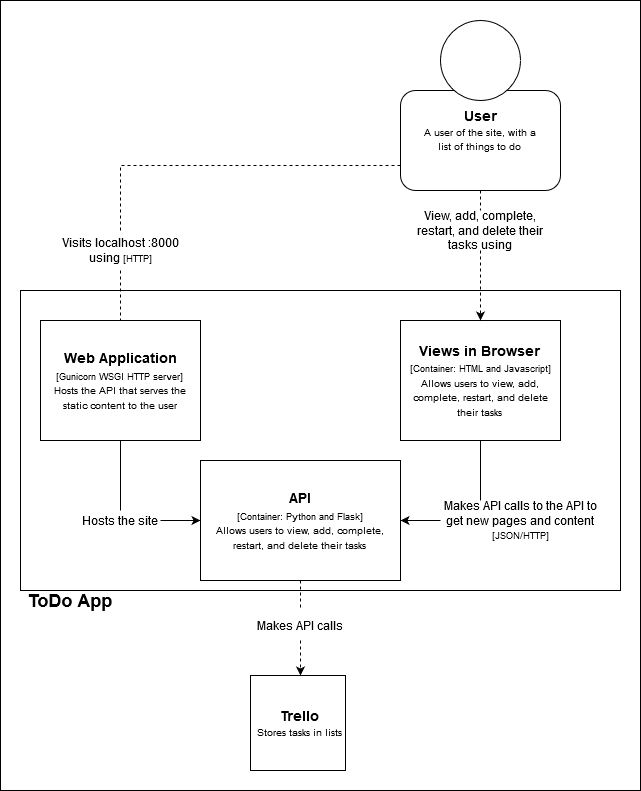

The diagram above was exported from draw.io. Its source (the exported page's mxGraphModel, read from the mxfile embedded in the PNG):
<mxGraphModel dx="1422" dy="774" grid="1" gridSize="10" guides="1" tooltips="1" connect="1" arrows="1" fold="1" page="1" pageScale="1" pageWidth="827" pageHeight="1169" math="0" shadow="0">
  <root>
    <mxCell id="0" />
    <mxCell id="1" parent="0" />
    <mxCell id="y8OO_PjV2oMUSj4Vfpxl-54" value="" style="rounded=0;whiteSpace=wrap;html=1;" vertex="1" parent="1">
      <mxGeometry x="40" width="640" height="790" as="geometry" />
    </mxCell>
    <mxCell id="y8OO_PjV2oMUSj4Vfpxl-50" value="" style="rounded=0;whiteSpace=wrap;html=1;" vertex="1" parent="1">
      <mxGeometry x="60" y="290" width="600" height="300" as="geometry" />
    </mxCell>
    <mxCell id="y8OO_PjV2oMUSj4Vfpxl-16" value="" style="rounded=0;whiteSpace=wrap;html=1;" vertex="1" parent="1">
      <mxGeometry x="440" y="320" width="160" height="120" as="geometry" />
    </mxCell>
    <mxCell id="y8OO_PjV2oMUSj4Vfpxl-14" style="edgeStyle=orthogonalEdgeStyle;rounded=0;orthogonalLoop=1;jettySize=auto;html=1;exitX=0.5;exitY=1;exitDx=0;exitDy=0;entryX=0.5;entryY=0;entryDx=0;entryDy=0;startArrow=none;startFill=0;endArrow=none;endFill=0;dashed=1;" edge="1" parent="1" source="y8OO_PjV2oMUSj4Vfpxl-9" target="y8OO_PjV2oMUSj4Vfpxl-11">
      <mxGeometry relative="1" as="geometry" />
    </mxCell>
    <mxCell id="y8OO_PjV2oMUSj4Vfpxl-28" style="edgeStyle=orthogonalEdgeStyle;rounded=0;orthogonalLoop=1;jettySize=auto;html=1;exitX=0.5;exitY=1;exitDx=0;exitDy=0;entryX=0.5;entryY=0;entryDx=0;entryDy=0;startArrow=none;startFill=0;endArrow=none;endFill=0;dashed=1;" edge="1" parent="1" source="y8OO_PjV2oMUSj4Vfpxl-29" target="y8OO_PjV2oMUSj4Vfpxl-27">
      <mxGeometry relative="1" as="geometry" />
    </mxCell>
    <mxCell id="y8OO_PjV2oMUSj4Vfpxl-9" value="" style="rounded=1;whiteSpace=wrap;html=1;" vertex="1" parent="1">
      <mxGeometry x="440" y="90" width="160" height="100" as="geometry" />
    </mxCell>
    <mxCell id="y8OO_PjV2oMUSj4Vfpxl-4" value="&lt;div&gt;&lt;font style=&quot;font-size: 14px&quot;&gt;&lt;b&gt;User&lt;/b&gt;&lt;/font&gt;&lt;/div&gt;&lt;div&gt;&lt;font style=&quot;font-size: 10px&quot;&gt;A user of the site, with a list of things to do&lt;/font&gt;&lt;br&gt;&lt;/div&gt;" style="text;html=1;strokeColor=none;fillColor=none;align=center;verticalAlign=middle;whiteSpace=wrap;rounded=0;" vertex="1" parent="1">
      <mxGeometry x="460" y="80" width="120" height="100" as="geometry" />
    </mxCell>
    <mxCell id="y8OO_PjV2oMUSj4Vfpxl-21" style="edgeStyle=orthogonalEdgeStyle;rounded=0;orthogonalLoop=1;jettySize=auto;html=1;exitX=0.5;exitY=1;exitDx=0;exitDy=0;startArrow=none;startFill=0;endArrow=none;endFill=0;entryX=0.5;entryY=0;entryDx=0;entryDy=0;dashed=1;" edge="1" parent="1" source="y8OO_PjV2oMUSj4Vfpxl-39" target="y8OO_PjV2oMUSj4Vfpxl-20">
      <mxGeometry relative="1" as="geometry">
        <mxPoint x="315" y="480" as="targetPoint" />
      </mxGeometry>
    </mxCell>
    <mxCell id="y8OO_PjV2oMUSj4Vfpxl-41" style="edgeStyle=orthogonalEdgeStyle;rounded=0;orthogonalLoop=1;jettySize=auto;html=1;exitX=0;exitY=0.5;exitDx=0;exitDy=0;entryX=1;entryY=0.5;entryDx=0;entryDy=0;startArrow=none;startFill=0;endArrow=classic;endFill=1;" edge="1" parent="1" source="y8OO_PjV2oMUSj4Vfpxl-43" target="y8OO_PjV2oMUSj4Vfpxl-39">
      <mxGeometry relative="1" as="geometry" />
    </mxCell>
    <mxCell id="y8OO_PjV2oMUSj4Vfpxl-45" style="edgeStyle=orthogonalEdgeStyle;rounded=0;orthogonalLoop=1;jettySize=auto;html=1;exitX=0.5;exitY=1;exitDx=0;exitDy=0;entryX=0.25;entryY=0;entryDx=0;entryDy=0;startArrow=none;startFill=0;endArrow=none;endFill=0;" edge="1" parent="1" source="y8OO_PjV2oMUSj4Vfpxl-5" target="y8OO_PjV2oMUSj4Vfpxl-43">
      <mxGeometry relative="1" as="geometry" />
    </mxCell>
    <mxCell id="y8OO_PjV2oMUSj4Vfpxl-5" value="&lt;div&gt;&lt;font style=&quot;font-size: 14px&quot;&gt;&lt;b&gt;Views in Browser&lt;/b&gt;&lt;/font&gt;&lt;br&gt;&lt;font style=&quot;font-size: 14px&quot;&gt;&lt;font style=&quot;font-size: 14px&quot;&gt;&lt;font style=&quot;font-size: 9px&quot;&gt;[Container: HTML and Javascript]&lt;/font&gt;&lt;/font&gt;&lt;/font&gt;&lt;/div&gt;&lt;div&gt;&lt;font style=&quot;font-size: 10px&quot;&gt;Allows users to view, add, complete, restart, and delete their tasks&lt;/font&gt;&lt;br&gt;&lt;/div&gt;" style="text;html=1;strokeColor=none;fillColor=none;align=center;verticalAlign=middle;whiteSpace=wrap;rounded=0;" vertex="1" parent="1">
      <mxGeometry x="440" y="320" width="160" height="120" as="geometry" />
    </mxCell>
    <mxCell id="y8OO_PjV2oMUSj4Vfpxl-10" value="" style="ellipse;whiteSpace=wrap;html=1;aspect=fixed;" vertex="1" parent="1">
      <mxGeometry x="480" y="20" width="80" height="80" as="geometry" />
    </mxCell>
    <mxCell id="y8OO_PjV2oMUSj4Vfpxl-15" style="edgeStyle=orthogonalEdgeStyle;rounded=0;orthogonalLoop=1;jettySize=auto;html=1;exitX=0.5;exitY=1;exitDx=0;exitDy=0;entryX=0.5;entryY=0;entryDx=0;entryDy=0;startArrow=none;startFill=0;endArrow=classic;endFill=1;dashed=1;" edge="1" parent="1" source="y8OO_PjV2oMUSj4Vfpxl-11" target="y8OO_PjV2oMUSj4Vfpxl-16">
      <mxGeometry relative="1" as="geometry">
        <mxPoint x="320" y="340" as="targetPoint" />
      </mxGeometry>
    </mxCell>
    <mxCell id="y8OO_PjV2oMUSj4Vfpxl-11" value="&lt;font style=&quot;font-size: 12px&quot;&gt;View, add, complete, restart, and delete their tasks using&lt;/font&gt;" style="text;html=1;strokeColor=none;fillColor=none;align=center;verticalAlign=middle;whiteSpace=wrap;rounded=0;" vertex="1" parent="1">
      <mxGeometry x="455" y="210" width="130" height="40" as="geometry" />
    </mxCell>
    <mxCell id="y8OO_PjV2oMUSj4Vfpxl-17" value="" style="whiteSpace=wrap;html=1;aspect=fixed;" vertex="1" parent="1">
      <mxGeometry x="290" y="675" width="95" height="95" as="geometry" />
    </mxCell>
    <mxCell id="y8OO_PjV2oMUSj4Vfpxl-18" value="&lt;div&gt;&lt;font style=&quot;font-size: 14px&quot;&gt;&lt;b&gt;Trello&lt;/b&gt;&lt;/font&gt;&lt;/div&gt;&lt;div&gt;&lt;font style=&quot;font-size: 10px&quot;&gt;Stores tasks in lists&lt;/font&gt;&lt;br&gt;&lt;/div&gt;" style="text;html=1;strokeColor=none;fillColor=none;align=center;verticalAlign=middle;whiteSpace=wrap;rounded=0;" vertex="1" parent="1">
      <mxGeometry x="290" y="675" width="100" height="95" as="geometry" />
    </mxCell>
    <mxCell id="y8OO_PjV2oMUSj4Vfpxl-23" style="edgeStyle=orthogonalEdgeStyle;rounded=0;orthogonalLoop=1;jettySize=auto;html=1;exitX=0.5;exitY=1;exitDx=0;exitDy=0;entryX=0.5;entryY=0;entryDx=0;entryDy=0;startArrow=none;startFill=0;endArrow=classic;endFill=1;dashed=1;" edge="1" parent="1" source="y8OO_PjV2oMUSj4Vfpxl-20" target="y8OO_PjV2oMUSj4Vfpxl-18">
      <mxGeometry relative="1" as="geometry">
        <mxPoint x="340" y="640" as="sourcePoint" />
      </mxGeometry>
    </mxCell>
    <mxCell id="y8OO_PjV2oMUSj4Vfpxl-20" value="Makes API calls " style="text;html=1;strokeColor=none;fillColor=none;align=center;verticalAlign=middle;whiteSpace=wrap;rounded=0;" vertex="1" parent="1">
      <mxGeometry x="275" y="610" width="130" height="30" as="geometry" />
    </mxCell>
    <mxCell id="y8OO_PjV2oMUSj4Vfpxl-26" value="" style="rounded=0;whiteSpace=wrap;html=1;" vertex="1" parent="1">
      <mxGeometry x="80" y="320" width="160" height="120" as="geometry" />
    </mxCell>
    <mxCell id="y8OO_PjV2oMUSj4Vfpxl-42" style="edgeStyle=orthogonalEdgeStyle;rounded=0;orthogonalLoop=1;jettySize=auto;html=1;exitX=1;exitY=0.5;exitDx=0;exitDy=0;entryX=0;entryY=0.5;entryDx=0;entryDy=0;startArrow=none;startFill=0;endArrow=classic;endFill=1;" edge="1" parent="1" source="y8OO_PjV2oMUSj4Vfpxl-46" target="y8OO_PjV2oMUSj4Vfpxl-39">
      <mxGeometry relative="1" as="geometry" />
    </mxCell>
    <mxCell id="y8OO_PjV2oMUSj4Vfpxl-27" value="&lt;div&gt;&lt;font style=&quot;font-size: 14px&quot;&gt;&lt;b&gt;Web Application&lt;/b&gt;&lt;/font&gt;&lt;/div&gt;&lt;div&gt;&lt;font style=&quot;font-size: 14px&quot;&gt;&lt;font style=&quot;font-size: 9px&quot;&gt;[Gunicorn WSGI HTTP server]&lt;br&gt;&lt;/font&gt;&lt;/font&gt;&lt;/div&gt;&lt;div&gt;&lt;font style=&quot;font-size: 10px&quot;&gt;Hosts the API that serves the static content to the user&lt;/font&gt;&lt;br&gt;&lt;/div&gt;" style="text;html=1;strokeColor=none;fillColor=none;align=center;verticalAlign=middle;whiteSpace=wrap;rounded=0;" vertex="1" parent="1">
      <mxGeometry x="80" y="320" width="160" height="120" as="geometry" />
    </mxCell>
    <mxCell id="y8OO_PjV2oMUSj4Vfpxl-29" value="Visits localhost :8000 using&lt;font style=&quot;font-size: 9px&quot;&gt; [HTTP]&lt;/font&gt;" style="text;html=1;strokeColor=none;fillColor=none;align=center;verticalAlign=middle;whiteSpace=wrap;rounded=0;" vertex="1" parent="1">
      <mxGeometry x="95" y="230" width="130" height="40" as="geometry" />
    </mxCell>
    <mxCell id="y8OO_PjV2oMUSj4Vfpxl-30" style="edgeStyle=orthogonalEdgeStyle;rounded=0;orthogonalLoop=1;jettySize=auto;html=1;exitX=0;exitY=0.75;exitDx=0;exitDy=0;entryX=0.5;entryY=0;entryDx=0;entryDy=0;startArrow=none;startFill=0;endArrow=none;endFill=0;dashed=1;" edge="1" parent="1" source="y8OO_PjV2oMUSj4Vfpxl-9" target="y8OO_PjV2oMUSj4Vfpxl-29">
      <mxGeometry relative="1" as="geometry">
        <mxPoint x="480" y="190" as="sourcePoint" />
        <mxPoint x="280" y="340" as="targetPoint" />
      </mxGeometry>
    </mxCell>
    <mxCell id="y8OO_PjV2oMUSj4Vfpxl-38" value="" style="rounded=0;whiteSpace=wrap;html=1;" vertex="1" parent="1">
      <mxGeometry x="240" y="460" width="200" height="120" as="geometry" />
    </mxCell>
    <mxCell id="y8OO_PjV2oMUSj4Vfpxl-39" value="&lt;div&gt;&lt;font style=&quot;font-size: 14px&quot;&gt;&lt;b&gt;API&lt;/b&gt;&lt;/font&gt;&lt;br&gt;&lt;font style=&quot;font-size: 14px&quot;&gt;&lt;font style=&quot;font-size: 14px&quot;&gt;&lt;font style=&quot;font-size: 9px&quot;&gt;[Container: Python and Flask]&lt;/font&gt;&lt;/font&gt;&lt;/font&gt;&lt;/div&gt;&lt;div&gt;&lt;font style=&quot;font-size: 10px&quot;&gt;Allows users to view, add, complete, restart, and delete their tasks&lt;/font&gt;&lt;br&gt;&lt;/div&gt;" style="text;html=1;strokeColor=none;fillColor=none;align=center;verticalAlign=middle;whiteSpace=wrap;rounded=0;" vertex="1" parent="1">
      <mxGeometry x="240" y="460" width="200" height="120" as="geometry" />
    </mxCell>
    <mxCell id="y8OO_PjV2oMUSj4Vfpxl-43" value="Makes API calls to the API to get new pages and content &lt;font style=&quot;font-size: 9px&quot;&gt;[JSON/HTTP] &lt;/font&gt;" style="text;html=1;strokeColor=none;fillColor=none;align=center;verticalAlign=middle;whiteSpace=wrap;rounded=0;" vertex="1" parent="1">
      <mxGeometry x="480" y="500" width="160" height="40" as="geometry" />
    </mxCell>
    <mxCell id="y8OO_PjV2oMUSj4Vfpxl-46" value="Hosts the site" style="text;html=1;strokeColor=none;fillColor=none;align=center;verticalAlign=middle;whiteSpace=wrap;rounded=0;" vertex="1" parent="1">
      <mxGeometry x="120" y="510" width="80" height="20" as="geometry" />
    </mxCell>
    <mxCell id="y8OO_PjV2oMUSj4Vfpxl-47" style="edgeStyle=orthogonalEdgeStyle;rounded=0;orthogonalLoop=1;jettySize=auto;html=1;exitX=0.5;exitY=1;exitDx=0;exitDy=0;entryX=0.5;entryY=0;entryDx=0;entryDy=0;startArrow=none;startFill=0;endArrow=none;endFill=0;" edge="1" parent="1" source="y8OO_PjV2oMUSj4Vfpxl-27" target="y8OO_PjV2oMUSj4Vfpxl-46">
      <mxGeometry relative="1" as="geometry">
        <mxPoint x="160" y="440" as="sourcePoint" />
        <mxPoint x="240" y="520" as="targetPoint" />
      </mxGeometry>
    </mxCell>
    <mxCell id="y8OO_PjV2oMUSj4Vfpxl-51" value="&lt;font style=&quot;font-size: 18px&quot;&gt;&lt;b&gt;ToDo App&lt;/b&gt;&lt;/font&gt;" style="text;html=1;strokeColor=none;fillColor=none;align=center;verticalAlign=middle;whiteSpace=wrap;rounded=0;" vertex="1" parent="1">
      <mxGeometry x="60" y="590" width="100" height="20" as="geometry" />
    </mxCell>
  </root>
</mxGraphModel>